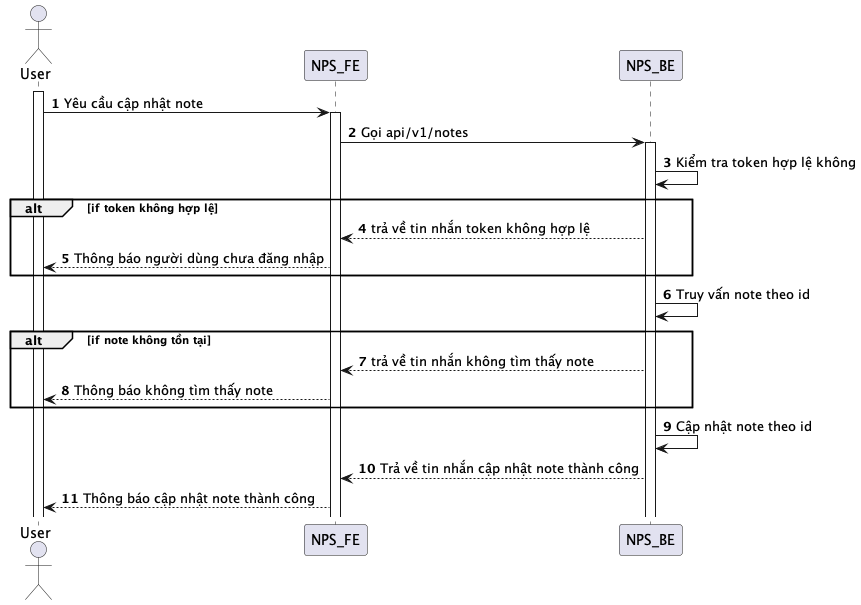

The diagram above was rendered by PlantUML. Its source (embedded in the PNG):
@startuml
autonumber
actor User
activate User
User -> NPS_FE: Yêu cầu cập nhật note
activate NPS_FE
NPS_FE -> NPS_BE: Gọi api/v1/notes
activate NPS_BE
NPS_BE -> NPS_BE: Kiểm tra token hợp lệ không
alt if token không hợp lệ
NPS_BE --> NPS_FE: trả về tin nhắn token không hợp lệ
NPS_FE --> User: Thông báo người dùng chưa đăng nhập
end
NPS_BE -> NPS_BE: Truy vấn note theo id
alt if note không tồn tại
NPS_BE --> NPS_FE: trả về tin nhắn không tìm thấy note
NPS_FE --> User: Thông báo không tìm thấy note
end
NPS_BE -> NPS_BE: Cập nhật note theo id
NPS_BE --> NPS_FE: Trả về tin nhắn cập nhật note thành công
NPS_FE --> User: Thông báo cập nhật note thành công
@enduml